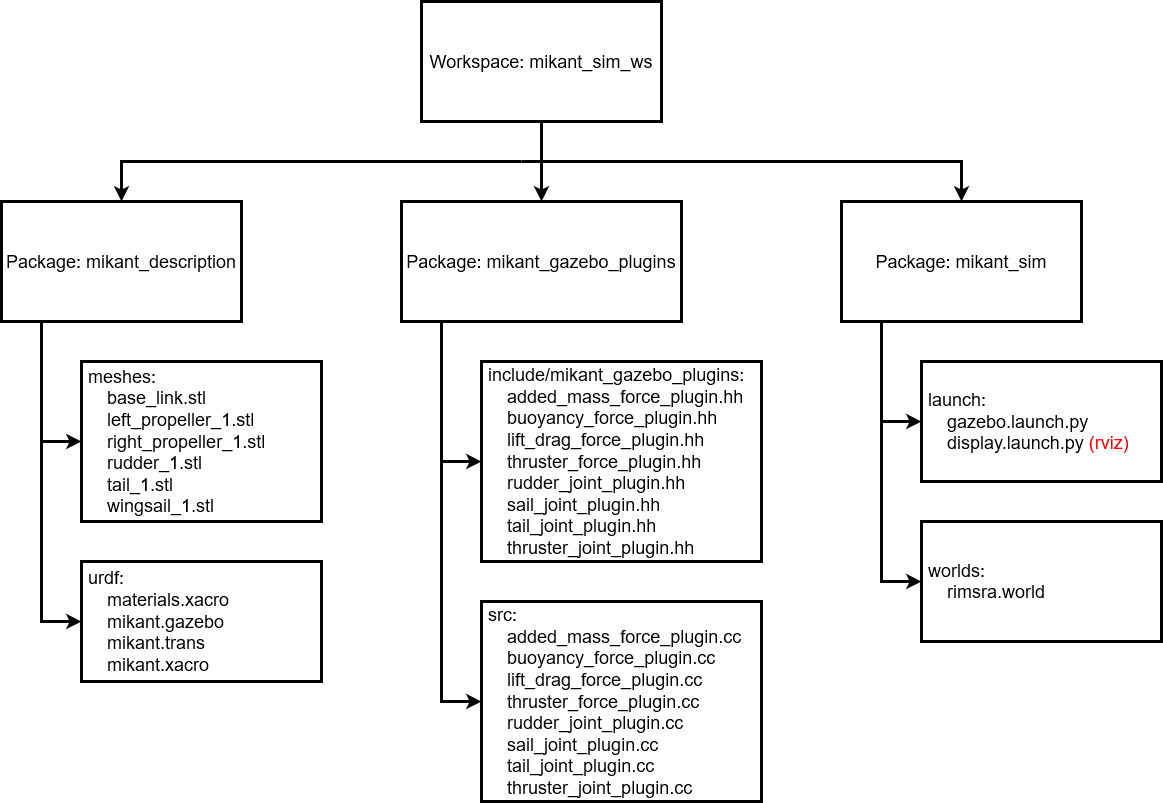

The diagram above was exported from draw.io. Its source (the exported page's mxGraphModel, read from the mxfile embedded in the PNG):
<mxGraphModel dx="1422" dy="780" grid="1" gridSize="10" guides="1" tooltips="1" connect="1" arrows="1" fold="1" page="1" pageScale="1" pageWidth="2000" pageHeight="1000" math="0" shadow="0">
  <root>
    <mxCell id="0" />
    <mxCell id="1" parent="0" />
    <mxCell id="kIZLEOq5zxALOzCa8WyM-2" value="&lt;font style=&quot;font-size: 18px;&quot;&gt;Package: mikant_description&lt;/font&gt;" style="rounded=0;whiteSpace=wrap;html=1;strokeWidth=3;" parent="1" vertex="1">
      <mxGeometry x="40" y="240" width="240" height="120" as="geometry" />
    </mxCell>
    <mxCell id="kIZLEOq5zxALOzCa8WyM-3" value="&lt;font style=&quot;font-size: 18px;&quot;&gt;Package: mikant_gazebo_plugins&lt;/font&gt;" style="rounded=0;whiteSpace=wrap;html=1;strokeWidth=3;" parent="1" vertex="1">
      <mxGeometry x="440" y="240" width="280" height="120" as="geometry" />
    </mxCell>
    <mxCell id="kIZLEOq5zxALOzCa8WyM-4" value="&lt;font style=&quot;font-size: 18px;&quot;&gt;Package: mikant_sim&lt;/font&gt;" style="rounded=0;whiteSpace=wrap;html=1;strokeWidth=3;" parent="1" vertex="1">
      <mxGeometry x="880" y="240" width="240" height="120" as="geometry" />
    </mxCell>
    <mxCell id="kIZLEOq5zxALOzCa8WyM-5" value="&lt;font style=&quot;font-size: 18px;&quot;&gt;Workspace: mikant_sim_ws&lt;/font&gt;" style="rounded=0;whiteSpace=wrap;html=1;strokeWidth=3;" parent="1" vertex="1">
      <mxGeometry x="460" y="40" width="240" height="120" as="geometry" />
    </mxCell>
    <mxCell id="kIZLEOq5zxALOzCa8WyM-7" value="&lt;div align=&quot;left&quot;&gt;&lt;font style=&quot;font-size: 18px;&quot;&gt;&amp;nbsp;meshes:&lt;/font&gt;&lt;/div&gt;&lt;div align=&quot;left&quot;&gt;&lt;font style=&quot;font-size: 18px;&quot;&gt;&lt;span style=&quot;&quot;&gt;&#09;&lt;/span&gt;&lt;span style=&quot;white-space: pre;&quot;&gt;&#09;&lt;/span&gt;base_link.stl&lt;span style=&quot;&quot;&gt;&lt;/span&gt;&lt;/font&gt;&lt;br&gt;&lt;div align=&quot;left&quot;&gt;&lt;font style=&quot;font-size: 18px;&quot;&gt;&lt;span style=&quot;&quot;&gt;&#09;&lt;/span&gt;&lt;span style=&quot;white-space: pre;&quot;&gt;&#09;&lt;/span&gt;left_propeller_1.stl&lt;/font&gt;&lt;/div&gt;&lt;font style=&quot;font-size: 18px;&quot;&gt;&lt;span style=&quot;&quot;&gt;&#09;&lt;/span&gt;&lt;span style=&quot;white-space: pre;&quot;&gt;&#09;&lt;/span&gt;right_propeller_1.stl&lt;/font&gt;&lt;/div&gt;&lt;div align=&quot;left&quot;&gt;&lt;font style=&quot;font-size: 18px;&quot;&gt;&lt;span style=&quot;&quot;&gt;&#09;&lt;/span&gt;&lt;span style=&quot;white-space: pre;&quot;&gt;&#09;&lt;/span&gt;rudder_1.stl&lt;/font&gt;&lt;/div&gt;&lt;div align=&quot;left&quot;&gt;&lt;font style=&quot;font-size: 18px;&quot;&gt;&lt;span style=&quot;white-space: pre;&quot;&gt;&#09;&lt;/span&gt;tail_1.stl&lt;br&gt;&lt;/font&gt;&lt;/div&gt;&lt;div align=&quot;left&quot;&gt;&lt;font style=&quot;font-size: 18px;&quot;&gt;&lt;span style=&quot;&quot;&gt;&#09;&lt;/span&gt;&lt;span style=&quot;white-space: pre;&quot;&gt;&#09;&lt;/span&gt;wingsail_1.stl&lt;/font&gt;&lt;/div&gt;" style="rounded=0;whiteSpace=wrap;html=1;strokeWidth=3;align=left;" parent="1" vertex="1">
      <mxGeometry x="120" y="400" width="240" height="160" as="geometry" />
    </mxCell>
    <mxCell id="kIZLEOq5zxALOzCa8WyM-8" value="&lt;div align=&quot;left&quot;&gt;&lt;font style=&quot;font-size: 18px;&quot;&gt;&amp;nbsp;urdf:&lt;/font&gt;&lt;/div&gt;&lt;div align=&quot;left&quot;&gt;&lt;font style=&quot;font-size: 12px;&quot;&gt;&lt;span style=&quot;&quot;&gt;&#09;&lt;/span&gt;&lt;font style=&quot;font-size: 18px;&quot;&gt;&lt;/font&gt;&lt;/font&gt;&lt;font style=&quot;font-size: 18px;&quot; size=&quot;3&quot;&gt;&lt;span style=&quot;&quot;&gt;&lt;/span&gt;&lt;span style=&quot;white-space: pre;&quot;&gt;&#09;&lt;/span&gt;materials.xacro&lt;/font&gt;&lt;/div&gt;&lt;div align=&quot;left&quot;&gt;&lt;font style=&quot;font-size: 12px;&quot;&gt;&lt;font style=&quot;font-size: 18px;&quot;&gt;&lt;span style=&quot;&quot;&gt;&#09;&lt;/span&gt;&lt;span style=&quot;white-space: pre;&quot;&gt;&#09;&lt;/span&gt;mikant.gazebo&lt;/font&gt;&lt;/font&gt;&lt;/div&gt;&lt;div align=&quot;left&quot;&gt;&lt;font style=&quot;font-size: 18px;&quot; size=&quot;3&quot;&gt;&lt;span style=&quot;&quot;&gt;&#09;&lt;/span&gt;&lt;span style=&quot;white-space: pre;&quot;&gt;&#09;&lt;/span&gt;mikant.trans&lt;/font&gt;&lt;/div&gt;&lt;div align=&quot;left&quot;&gt;&lt;font style=&quot;font-size: 18px;&quot; size=&quot;3&quot;&gt;&lt;span style=&quot;&quot;&gt;&#09;&lt;/span&gt;&lt;span style=&quot;white-space: pre;&quot;&gt;&#09;&lt;/span&gt;mikant.xacro&lt;/font&gt;&lt;/div&gt;" style="rounded=0;whiteSpace=wrap;html=1;strokeWidth=3;align=left;" parent="1" vertex="1">
      <mxGeometry x="120" y="600" width="240" height="120" as="geometry" />
    </mxCell>
    <mxCell id="kIZLEOq5zxALOzCa8WyM-9" value="" style="endArrow=classic;html=1;rounded=0;fontSize=18;strokeWidth=3;entryX=0;entryY=0.5;entryDx=0;entryDy=0;" parent="1" target="kIZLEOq5zxALOzCa8WyM-7" edge="1">
      <mxGeometry width="50" height="50" relative="1" as="geometry">
        <mxPoint x="80" y="360" as="sourcePoint" />
        <mxPoint x="90" y="510" as="targetPoint" />
        <Array as="points">
          <mxPoint x="80" y="480" />
        </Array>
      </mxGeometry>
    </mxCell>
    <mxCell id="kIZLEOq5zxALOzCa8WyM-10" value="" style="endArrow=classic;html=1;rounded=0;fontSize=18;strokeWidth=3;entryX=0;entryY=0.5;entryDx=0;entryDy=0;" parent="1" target="kIZLEOq5zxALOzCa8WyM-8" edge="1">
      <mxGeometry width="50" height="50" relative="1" as="geometry">
        <mxPoint x="80" y="460" as="sourcePoint" />
        <mxPoint x="120" y="640.0000000000001" as="targetPoint" />
        <Array as="points">
          <mxPoint x="80" y="660" />
        </Array>
      </mxGeometry>
    </mxCell>
    <mxCell id="kIZLEOq5zxALOzCa8WyM-12" value="" style="endArrow=classic;html=1;rounded=0;strokeWidth=3;fontSize=18;exitX=0.5;exitY=1;exitDx=0;exitDy=0;entryX=0.5;entryY=0;entryDx=0;entryDy=0;" parent="1" source="kIZLEOq5zxALOzCa8WyM-5" target="kIZLEOq5zxALOzCa8WyM-3" edge="1">
      <mxGeometry width="50" height="50" relative="1" as="geometry">
        <mxPoint x="520" y="350" as="sourcePoint" />
        <mxPoint x="570" y="300" as="targetPoint" />
      </mxGeometry>
    </mxCell>
    <mxCell id="kIZLEOq5zxALOzCa8WyM-13" value="" style="endArrow=classic;html=1;rounded=0;strokeWidth=3;fontSize=18;entryX=0.5;entryY=0;entryDx=0;entryDy=0;" parent="1" target="kIZLEOq5zxALOzCa8WyM-2" edge="1">
      <mxGeometry width="50" height="50" relative="1" as="geometry">
        <mxPoint x="560" y="200" as="sourcePoint" />
        <mxPoint x="150" y="220" as="targetPoint" />
        <Array as="points">
          <mxPoint x="160" y="200" />
        </Array>
      </mxGeometry>
    </mxCell>
    <mxCell id="kIZLEOq5zxALOzCa8WyM-14" value="" style="endArrow=classic;html=1;rounded=0;strokeWidth=3;fontSize=18;entryX=0.5;entryY=0;entryDx=0;entryDy=0;" parent="1" target="kIZLEOq5zxALOzCa8WyM-4" edge="1">
      <mxGeometry width="50" height="50" relative="1" as="geometry">
        <mxPoint x="560" y="200" as="sourcePoint" />
        <mxPoint x="960" y="230" as="targetPoint" />
        <Array as="points">
          <mxPoint x="1000" y="200" />
        </Array>
      </mxGeometry>
    </mxCell>
    <mxCell id="kIZLEOq5zxALOzCa8WyM-20" value="&lt;div align=&quot;left&quot;&gt;&lt;font style=&quot;font-size: 18px;&quot;&gt;&amp;nbsp;include/mikant_gazebo_plugins:&lt;/font&gt;&lt;/div&gt;&lt;div align=&quot;left&quot;&gt;&lt;font style=&quot;font-size: 18px;&quot;&gt;&lt;span style=&quot;white-space: pre;&quot;&gt;&#09;added_mass_force_plugin.hh&lt;/span&gt;&lt;br&gt;&lt;/font&gt;&lt;/div&gt;&lt;div align=&quot;left&quot;&gt;&lt;font style=&quot;font-size: 18px;&quot;&gt;&lt;span style=&quot;white-space: pre;&quot;&gt;&#09;&lt;/span&gt;buoyancy_force_plugin.hh&lt;/font&gt;&lt;/div&gt;&lt;div align=&quot;left&quot;&gt;&lt;font style=&quot;font-size: 18px;&quot;&gt;&lt;span style=&quot;white-space: pre;&quot;&gt;&#09;&lt;/span&gt;lift_drag_force_plugin.hh&lt;br&gt;&lt;/font&gt;&lt;/div&gt;&lt;div align=&quot;left&quot;&gt;&lt;font style=&quot;font-size: 18px;&quot;&gt;&lt;span style=&quot;white-space: pre;&quot;&gt;&#09;&lt;/span&gt;thruster_force_plugin.hh&lt;br&gt;&lt;/font&gt;&lt;/div&gt;&lt;div align=&quot;left&quot;&gt;&lt;font style=&quot;font-size: 18px;&quot;&gt;&lt;span style=&quot;white-space: pre;&quot;&gt;&#09;&lt;/span&gt;rudder_joint_plugin.hh&lt;/font&gt;&lt;/div&gt;&lt;div align=&quot;left&quot;&gt;&lt;font style=&quot;font-size: 18px;&quot;&gt;&lt;span style=&quot;white-space: pre;&quot;&gt;&#09;&lt;/span&gt;sail_joint_plugin.hh&lt;/font&gt;&lt;/div&gt;&lt;div align=&quot;left&quot;&gt;&lt;font style=&quot;font-size: 18px;&quot;&gt;&lt;span style=&quot;white-space: pre;&quot;&gt;&#09;&lt;/span&gt;tail_joint_plugin.hh&lt;br&gt;&lt;/font&gt;&lt;/div&gt;&lt;div align=&quot;left&quot;&gt;&lt;font style=&quot;font-size: 18px;&quot;&gt;&lt;span style=&quot;white-space: pre;&quot;&gt;&#09;&lt;/span&gt;thruster_joint_plugin.hh&lt;br&gt;&lt;/font&gt;&lt;/div&gt;" style="rounded=0;whiteSpace=wrap;html=1;strokeWidth=3;align=left;" parent="1" vertex="1">
      <mxGeometry x="520" y="400" width="280" height="200" as="geometry" />
    </mxCell>
    <mxCell id="kIZLEOq5zxALOzCa8WyM-21" value="" style="endArrow=classic;html=1;rounded=0;fontSize=18;strokeWidth=3;entryX=0;entryY=0.5;entryDx=0;entryDy=0;" parent="1" target="kIZLEOq5zxALOzCa8WyM-20" edge="1">
      <mxGeometry width="50" height="50" relative="1" as="geometry">
        <mxPoint x="480" y="360" as="sourcePoint" />
        <mxPoint x="510" y="480" as="targetPoint" />
        <Array as="points">
          <mxPoint x="480" y="500" />
        </Array>
      </mxGeometry>
    </mxCell>
    <mxCell id="kIZLEOq5zxALOzCa8WyM-22" value="&lt;div align=&quot;left&quot;&gt;&lt;font style=&quot;font-size: 18px;&quot;&gt;&amp;nbsp;src:&lt;/font&gt;&lt;/div&gt;&lt;div align=&quot;left&quot;&gt;&lt;font style=&quot;font-size: 18px;&quot;&gt;&lt;span style=&quot;&quot;&gt;&#09;&lt;/span&gt;&lt;/font&gt;&lt;div align=&quot;left&quot;&gt;&lt;font style=&quot;font-size: 18px;&quot;&gt;&lt;span style=&quot;&quot;&gt;&#09;&lt;span style=&quot;white-space: pre;&quot;&gt;&#09;&lt;/span&gt;added_mass_force_plugin.cc&lt;/span&gt;&lt;br&gt;&lt;/font&gt;&lt;/div&gt;&lt;div align=&quot;left&quot;&gt;&lt;font style=&quot;font-size: 18px;&quot;&gt;&lt;span style=&quot;&quot;&gt;&#09;&lt;/span&gt;&lt;span style=&quot;white-space: pre;&quot;&gt;&#09;&lt;/span&gt;buoyancy_force_plugin.cc&lt;/font&gt;&lt;/div&gt;&lt;div align=&quot;left&quot;&gt;&lt;font style=&quot;font-size: 18px;&quot;&gt;&lt;span style=&quot;&quot;&gt;&#09;&lt;/span&gt;&lt;span style=&quot;white-space: pre;&quot;&gt;&#09;&lt;/span&gt;lift_drag_force_plugin.cc&lt;br&gt;&lt;/font&gt;&lt;/div&gt;&lt;div align=&quot;left&quot;&gt;&lt;font style=&quot;font-size: 18px;&quot;&gt;&lt;span style=&quot;&quot;&gt;&#09;&lt;/span&gt;&lt;span style=&quot;white-space: pre;&quot;&gt;&#09;&lt;/span&gt;thruster_force_plugin.cc&lt;br&gt;&lt;/font&gt;&lt;/div&gt;&lt;div align=&quot;left&quot;&gt;&lt;font style=&quot;font-size: 18px;&quot;&gt;&lt;span style=&quot;&quot;&gt;&#09;&lt;/span&gt;&lt;span style=&quot;white-space: pre;&quot;&gt;&#09;&lt;/span&gt;rudder_joint_plugin.cc&lt;/font&gt;&lt;/div&gt;&lt;div align=&quot;left&quot;&gt;&lt;font style=&quot;font-size: 18px;&quot;&gt;&lt;span style=&quot;&quot;&gt;&#09;&lt;/span&gt;&lt;span style=&quot;white-space: pre;&quot;&gt;&#09;&lt;/span&gt;sail_joint_plugin.cc&lt;/font&gt;&lt;/div&gt;&lt;div align=&quot;left&quot;&gt;&lt;font style=&quot;font-size: 18px;&quot;&gt;&lt;span style=&quot;white-space: pre;&quot;&gt;&#09;&lt;/span&gt;tail_joint_plugin.cc&lt;br&gt;&lt;/font&gt;&lt;/div&gt;&lt;font style=&quot;font-size: 18px;&quot;&gt;&lt;span style=&quot;&quot;&gt;&#09;&lt;/span&gt;&lt;span style=&quot;white-space: pre;&quot;&gt;&#09;&lt;/span&gt;thruster_joint_plugin.cc&lt;/font&gt;&lt;/div&gt;" style="rounded=0;whiteSpace=wrap;html=1;strokeWidth=3;align=left;" parent="1" vertex="1">
      <mxGeometry x="520" y="640" width="280" height="200" as="geometry" />
    </mxCell>
    <mxCell id="kIZLEOq5zxALOzCa8WyM-23" value="" style="endArrow=classic;html=1;rounded=0;fontSize=18;strokeWidth=3;entryX=0;entryY=0.5;entryDx=0;entryDy=0;" parent="1" target="kIZLEOq5zxALOzCa8WyM-22" edge="1">
      <mxGeometry width="50" height="50" relative="1" as="geometry">
        <mxPoint x="480" y="500" as="sourcePoint" />
        <mxPoint x="520" y="560" as="targetPoint" />
        <Array as="points">
          <mxPoint x="480" y="740" />
        </Array>
      </mxGeometry>
    </mxCell>
    <mxCell id="kIZLEOq5zxALOzCa8WyM-24" value="&lt;div align=&quot;left&quot;&gt;&lt;font style=&quot;font-size: 18px;&quot;&gt;&amp;nbsp;launch:&lt;/font&gt;&lt;/div&gt;&lt;div align=&quot;left&quot;&gt;&lt;font style=&quot;font-size: 18px;&quot;&gt;&lt;span style=&quot;white-space: pre;&quot;&gt;&#09;&lt;/span&gt;gazebo.launch.py&lt;/font&gt;&lt;/div&gt;&lt;div align=&quot;left&quot;&gt;&lt;font style=&quot;font-size: 18px;&quot;&gt;&lt;span style=&quot;white-space: pre;&quot;&gt;&#09;display.launch.py &lt;font color=&quot;#FF0000&quot;&gt;(rviz)&lt;/font&gt;&lt;/span&gt;&lt;/font&gt;&lt;/div&gt;" style="rounded=0;whiteSpace=wrap;html=1;strokeWidth=3;align=left;" parent="1" vertex="1">
      <mxGeometry x="960" y="400" width="240" height="120" as="geometry" />
    </mxCell>
    <mxCell id="kIZLEOq5zxALOzCa8WyM-25" value="" style="endArrow=classic;html=1;rounded=0;fontSize=18;strokeWidth=3;entryX=0;entryY=0.5;entryDx=0;entryDy=0;" parent="1" target="kIZLEOq5zxALOzCa8WyM-24" edge="1">
      <mxGeometry width="50" height="50" relative="1" as="geometry">
        <mxPoint x="920" y="360" as="sourcePoint" />
        <mxPoint x="960" y="500" as="targetPoint" />
        <Array as="points">
          <mxPoint x="920" y="460" />
        </Array>
      </mxGeometry>
    </mxCell>
    <mxCell id="kIZLEOq5zxALOzCa8WyM-26" value="&lt;div align=&quot;left&quot;&gt;&lt;font style=&quot;font-size: 18px;&quot;&gt;&amp;nbsp;worlds:&lt;/font&gt;&lt;/div&gt;&lt;div align=&quot;left&quot;&gt;&lt;font style=&quot;font-size: 18px;&quot;&gt;&lt;span style=&quot;white-space: pre;&quot;&gt;&#09;&lt;/span&gt;rimsra.world&lt;/font&gt;&lt;/div&gt;" style="rounded=0;whiteSpace=wrap;html=1;strokeWidth=3;align=left;" parent="1" vertex="1">
      <mxGeometry x="960" y="560" width="240" height="120" as="geometry" />
    </mxCell>
    <mxCell id="kIZLEOq5zxALOzCa8WyM-27" value="" style="endArrow=classic;html=1;rounded=0;fontSize=18;strokeWidth=3;entryX=0;entryY=0.5;entryDx=0;entryDy=0;" parent="1" target="kIZLEOq5zxALOzCa8WyM-26" edge="1">
      <mxGeometry width="50" height="50" relative="1" as="geometry">
        <mxPoint x="920" y="460" as="sourcePoint" />
        <mxPoint x="960" y="560" as="targetPoint" />
        <Array as="points">
          <mxPoint x="920" y="620" />
        </Array>
      </mxGeometry>
    </mxCell>
  </root>
</mxGraphModel>